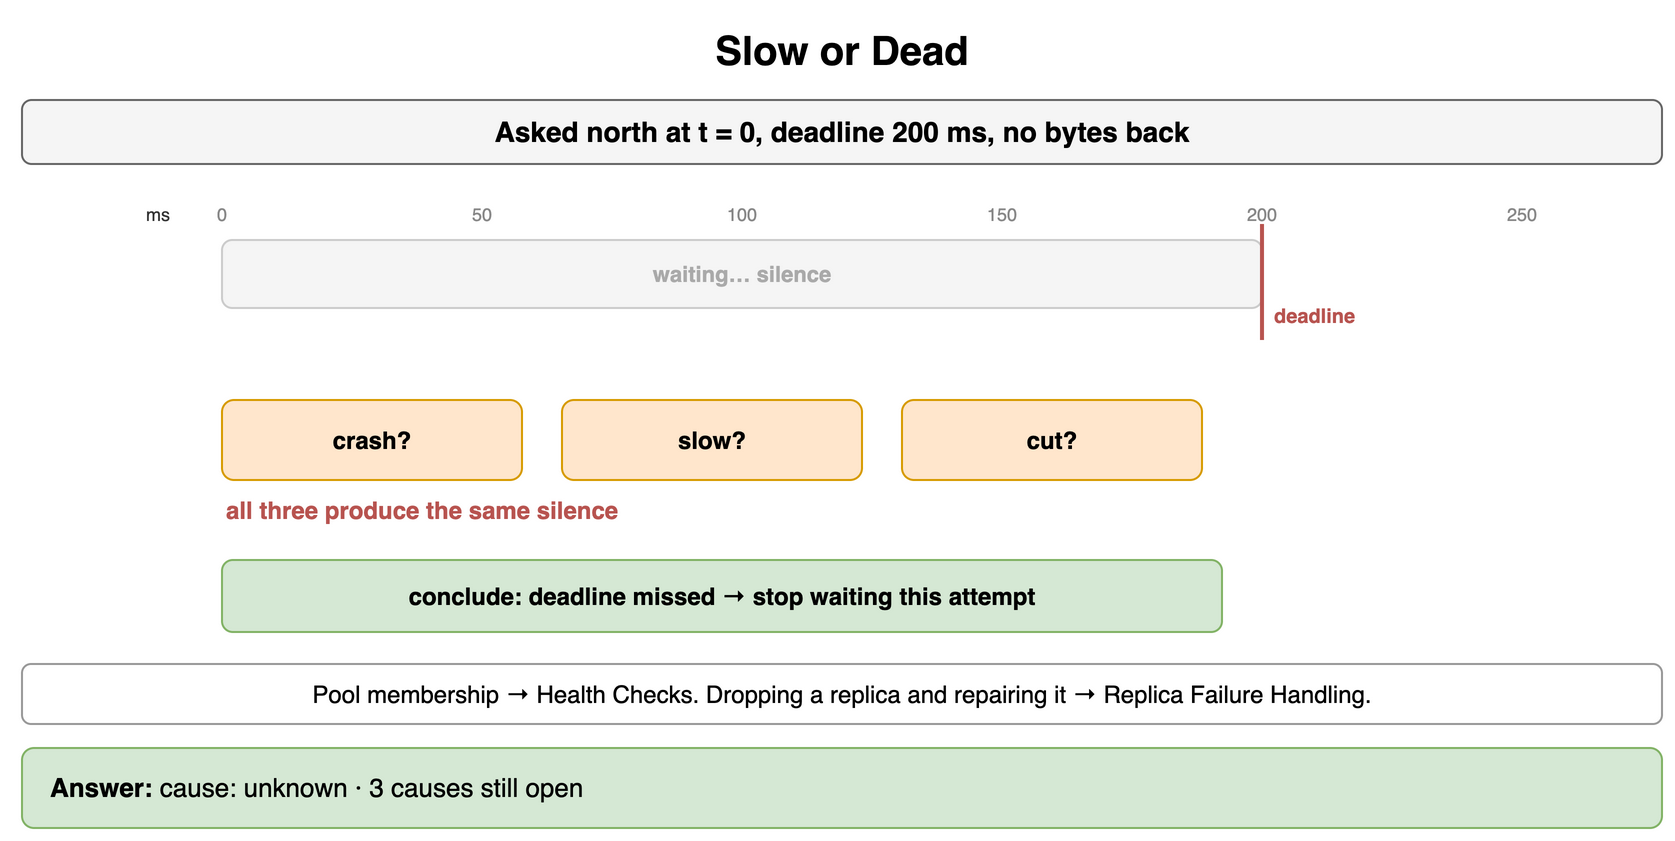

The diagram above was exported from draw.io. Its source (the exported page's mxGraphModel, read from the mxfile embedded in the PNG):
<mxGraphModel dx="900" dy="428" grid="1" gridSize="10" guides="1" tooltips="1" connect="1" arrows="1" fold="1" page="1" pageScale="1" pageWidth="900" pageHeight="428" math="0" shadow="0">
  <root>
    <mxCell id="0" />
    <mxCell id="1" parent="0" />
    <mxCell id="a1" value="Slow or Dead" style="text;html=1;align=center;verticalAlign=middle;whiteSpace=wrap;fontSize=20;fontStyle=1;" vertex="1" parent="1">
      <mxGeometry x="40" y="10" width="820" height="30" as="geometry" />
    </mxCell>
    <mxCell id="a2" value="Asked north at t = 0, deadline 200 ms, no bytes back" style="rounded=1;whiteSpace=wrap;html=1;fillColor=#f5f5f5;strokeColor=#666666;fontStyle=1;fontSize=14;" vertex="1" parent="1">
      <mxGeometry x="40" y="50" width="820" height="32" as="geometry" />
    </mxCell>
    <mxCell id="a3" value="ms" style="text;html=1;whiteSpace=wrap;fontSize=11;align=left;verticalAlign=middle;fontSize=9;fontColor=#333333;" vertex="1" parent="1">
      <mxGeometry x="100" y="100" width="30" height="14" as="geometry" />
    </mxCell>
    <mxCell id="a4" value="0" style="text;html=1;whiteSpace=wrap;fontSize=11;align=center;verticalAlign=middle;fontSize=9;fontColor=#888;" vertex="1" parent="1">
      <mxGeometry x="125.0" y="100" width="30" height="14" as="geometry" />
    </mxCell>
    <mxCell id="a5" value="50" style="text;html=1;whiteSpace=wrap;fontSize=11;align=center;verticalAlign=middle;fontSize=9;fontColor=#888;" vertex="1" parent="1">
      <mxGeometry x="255.0" y="100" width="30" height="14" as="geometry" />
    </mxCell>
    <mxCell id="a6" value="100" style="text;html=1;whiteSpace=wrap;fontSize=11;align=center;verticalAlign=middle;fontSize=9;fontColor=#888;" vertex="1" parent="1">
      <mxGeometry x="385.0" y="100" width="30" height="14" as="geometry" />
    </mxCell>
    <mxCell id="a7" value="150" style="text;html=1;whiteSpace=wrap;fontSize=11;align=center;verticalAlign=middle;fontSize=9;fontColor=#888;" vertex="1" parent="1">
      <mxGeometry x="515.0" y="100" width="30" height="14" as="geometry" />
    </mxCell>
    <mxCell id="a8" value="200" style="text;html=1;whiteSpace=wrap;fontSize=11;align=center;verticalAlign=middle;fontSize=9;fontColor=#888;" vertex="1" parent="1">
      <mxGeometry x="645.0" y="100" width="30" height="14" as="geometry" />
    </mxCell>
    <mxCell id="a9" value="250" style="text;html=1;whiteSpace=wrap;fontSize=11;align=center;verticalAlign=middle;fontSize=9;fontColor=#888;" vertex="1" parent="1">
      <mxGeometry x="775.0" y="100" width="30" height="14" as="geometry" />
    </mxCell>
    <mxCell id="a10" value="waiting… silence" style="rounded=1;whiteSpace=wrap;html=1;fillColor=#f5f5f5;strokeColor=#cccccc;fontSize=11;align=center;fontStyle=1;fontColor=#aaaaaa;" vertex="1" parent="1">
      <mxGeometry x="140" y="120" width="520.0" height="34" as="geometry" />
    </mxCell>
    <mxCell id="a11" value="" style="endArrow=none;html=1;strokeColor=#b85450;strokeWidth=2;" edge="1" parent="1">
      <mxGeometry relative="1" as="geometry">
        <mxPoint x="660.0" y="112" as="sourcePoint" />
        <mxPoint x="660.0" y="170" as="targetPoint" />
      </mxGeometry>
    </mxCell>
    <mxCell id="a12" value="deadline" style="text;html=1;whiteSpace=wrap;fontSize=11;align=left;verticalAlign=middle;fontSize=10;fontColor=#b85450;fontStyle=1;" vertex="1" parent="1">
      <mxGeometry x="664.0" y="150" width="80" height="16" as="geometry" />
    </mxCell>
    <mxCell id="a13" value="crash?" style="rounded=1;whiteSpace=wrap;html=1;fillColor=#ffe6cc;strokeColor=#d79b00;fontSize=12;align=center;fontStyle=1;" vertex="1" parent="1">
      <mxGeometry x="140" y="200" width="150" height="40" as="geometry" />
    </mxCell>
    <mxCell id="a14" value="slow?" style="rounded=1;whiteSpace=wrap;html=1;fillColor=#ffe6cc;strokeColor=#d79b00;fontSize=12;align=center;fontStyle=1;" vertex="1" parent="1">
      <mxGeometry x="310" y="200" width="150" height="40" as="geometry" />
    </mxCell>
    <mxCell id="a15" value="cut?" style="rounded=1;whiteSpace=wrap;html=1;fillColor=#ffe6cc;strokeColor=#d79b00;fontSize=12;align=center;fontStyle=1;" vertex="1" parent="1">
      <mxGeometry x="480" y="200" width="150" height="40" as="geometry" />
    </mxCell>
    <mxCell id="a16" value="all three produce the same silence" style="text;html=1;whiteSpace=wrap;fontSize=11;align=left;verticalAlign=middle;fontSize=12;fontColor=#b85450;fontStyle=1;" vertex="1" parent="1">
      <mxGeometry x="140" y="246" width="500" height="18" as="geometry" />
    </mxCell>
    <mxCell id="a17" value="conclude: deadline missed → stop waiting this attempt" style="rounded=1;whiteSpace=wrap;html=1;fillColor=#d5e8d4;strokeColor=#82b366;fontSize=12;align=center;fontStyle=1;" vertex="1" parent="1">
      <mxGeometry x="140" y="280" width="500" height="36" as="geometry" />
    </mxCell>
    <mxCell id="a18" value="Pool membership → Health Checks. Dropping a replica and repairing it → Replica Failure Handling." style="rounded=1;whiteSpace=wrap;html=1;fillColor=#ffffff;strokeColor=#999999;fontSize=12;align=center;" vertex="1" parent="1">
      <mxGeometry x="40" y="332" width="820" height="30" as="geometry" />
    </mxCell>
    <mxCell id="a19" value="&lt;b&gt;Answer:&lt;/b&gt; cause: unknown · 3 causes still open" style="rounded=1;whiteSpace=wrap;html=1;fillColor=#d5e8d4;strokeColor=#82b366;fontSize=13;align=left;spacingLeft=12;" vertex="1" parent="1">
      <mxGeometry x="40" y="374" width="820" height="40" as="geometry" />
    </mxCell>
  </root>
</mxGraphModel>